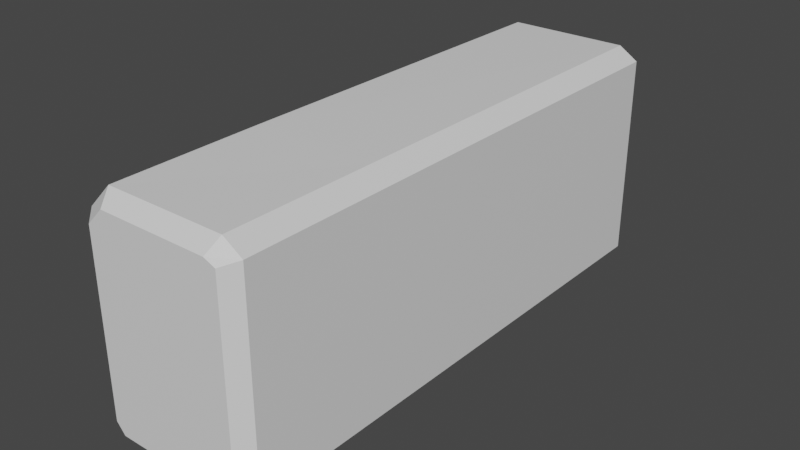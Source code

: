 # Source: Enemy1.blend  (saved by Blender 3.3.6; exported with 4.5.12 LTS)
import bpy
from mathutils import Matrix  # noqa: F401  (used for matrix-valued properties, if any)

bpy.ops.wm.read_factory_settings(use_empty=True)
scene = bpy.context.scene
scene.name = 'Scene'

# ---- collections
col_collection = bpy.data.collections.new('Collection'); scene.collection.children.link(col_collection)

# ---- materials (node trees are filled in below, after node groups)
mat_material = bpy.data.materials.new('Material')
mat_material.alpha_threshold = 0.0
mat_material.use_transparent_shadow = False
mat_material.roughness = 0.5
mat_material.line_color = (0.0, 0.0, 0.0, 1.0)

# ---- material node trees
mat_material.use_nodes = True; mat_material.node_tree.nodes.clear()
_N = mat_material.node_tree.nodes; _L = mat_material.node_tree.links
n0 = _N.new('ShaderNodeOutputMaterial'); n0.name = 'Material Output'; n0.location = (300, 300)
n1 = _N.new('ShaderNodeBsdfPrincipled'); n1.name = 'Principled BSDF'; n1.location = (10, 300)
n1.distribution = 'GGX'
n1.subsurface_method = 'RANDOM_WALK_SKIN'
n1.inputs[3].default_value = 1.45
n1.inputs[27].default_value = (0.0, 0.0, 0.0, 1.0)
n1.inputs[28].default_value = 1.0
_L.new(n1.outputs[0], n0.inputs[0])
n0.is_active_output = True

# ---- world
world_world = bpy.data.worlds.new('World'); scene.world = world_world
world_world.use_nodes = True; world_world.node_tree.nodes.clear()
_N = world_world.node_tree.nodes; _L = world_world.node_tree.links
n0 = _N.new('ShaderNodeOutputWorld'); n0.name = 'World Output'; n0.location = (300, 300)
n1 = _N.new('ShaderNodeBackground'); n1.name = 'Background'; n1.location = (10, 300)
n1.inputs[0].default_value = (0.05088, 0.05088, 0.05088, 1.0)
_L.new(n1.outputs[0], n0.inputs[0])
n0.is_active_output = True
world_world.color = (0.05088, 0.05088, 0.05088)
world_world.use_sun_shadow = False
world_world.sun_shadow_jitter_overblur = 0.0

# ---- meshes
me_cube = bpy.data.meshes.new('Cube')
me_cube.from_pydata([(-0.5506, -0.9857, -1.0), (0.5265, -0.9857, -1.0), (-0.6938, -0.9857, -0.8437), (-0.6938, -0.9857, 0.7864), (-0.4802, -0.9857, 1.006), (0.5621, -0.9857, 1.0), (0.7278, -0.9857, 0.8934), (0.7278, -0.9857, -0.8643), (0.5218, 2.302, 0.9027), (0.5621, 2.205, 1.0), (0.6305, 2.302, 0.8531), (0.7278, 2.205, 0.8934), (-0.5965, 2.302, 0.7461), (-0.6938, 2.205, 0.7864), (-0.4399, 2.302, 0.9027), (-0.4802, 2.205, 1.0), (0.6305, 2.302, -0.824), (0.7278, 2.205, -0.8643), (0.4862, 2.302, -0.9027), (0.5265, 2.205, -1.0), (-0.5103, 2.302, -0.9027), (-0.5506, 2.205, -1.0), (-0.5965, 2.302, -0.8034), (-0.6938, 2.205, -0.8437), (0.6146, -2.393, 0.8465), (0.7278, -2.28, 0.8934), (0.5621, -2.28, 1.0), (0.5152, -2.393, 0.8867), (-0.4333, -2.393, 0.8867), (-0.4802, -2.28, 1.0), (-0.6938, -2.28, 0.7864), (-0.5805, -2.393, 0.7395), (0.4796, -2.393, -0.8867), (0.5265, -2.28, -1.0), (0.7278, -2.28, -0.8643), (0.6146, -2.393, -0.8174), (-0.5805, -2.393, -0.7968), (-0.6938, -2.28, -0.8437), (-0.5506, -2.28, -1.0), (-0.5037, -2.393, -0.8867)], [], [(5, 26, 25, 6), (2, 3, 13, 23), (4, 15, 13, 3), (5, 4, 29, 26), (1, 19, 17, 7), (0, 1, 33, 38), (0, 38, 37, 2), (7, 6, 25, 34), (17, 11, 6, 7), (10, 8, 9, 11), (14, 12, 13, 15), (15, 9, 8, 14), (18, 16, 17, 19), (11, 17, 16, 10), (22, 20, 21, 23), (20, 18, 19, 21), (12, 22, 23, 13), (20, 22, 12, 14, 8, 10, 16, 18), (27, 24, 25, 26), (31, 28, 29, 30), (28, 27, 26, 29), (35, 32, 33, 34), (24, 35, 34, 25), (39, 36, 37, 38), (32, 39, 38, 33), (36, 31, 30, 37), (32, 35, 24, 27, 28, 31, 36, 39), (21, 0, 2, 23), (21, 19, 1, 0), (33, 1, 7, 34), (9, 15, 4, 5), (29, 4, 3, 30), (37, 30, 3, 2), (9, 5, 6, 11)])
_uv = me_cube.uv_layers.new(name='UVMap')
_uv.uv.foreach_set('vector', [0.6564, 0.6246, 0.6564, 0.7439, 0.5936, 0.7439, 0.5936, 0.6246, 0.4068, 0.1254, 0.5983, 0.1254, 0.5983, 0.2447, 0.4068, 0.2447, 0.625, 0.1254, 0.625, 0.2447, 0.5983, 0.2447, 0.5983, 0.1254, 0.6564, 0.6246, 0.8483, 0.6246, 0.8483, 0.7439, 0.6564, 0.7439, 0.3498, 0.6246, 0.3498, 0.5053, 0.4002, 0.5053, 0.4002, 0.6246, 0.1568, 0.6246, 0.3498, 0.6246, 0.3498, 0.7439, 0.1568, 0.7439, 0.1568, 0.6246, 0.1568, 0.7439, 0.125, 0.7439, 0.125, 0.6246, 0.4002, 0.6246, 0.5936, 0.6246, 0.5936, 0.7439, 0.4002, 0.7439, 0.4002, 0.5053, 0.5936, 0.5053, 0.5936, 0.6246, 0.4002, 0.6246, 0.5886, 0.4846, 0.6128, 0.4577, 0.625, 0.4686, 0.5936, 0.5, 0.6128, 0.2874, 0.5933, 0.2654, 0.5983, 0.25, 0.625, 0.2767, 0.625, 0.2767, 0.625, 0.4686, 0.6128, 0.4577, 0.6128, 0.2874, 0.3872, 0.4642, 0.4052, 0.4846, 0.4002, 0.5, 0.375, 0.4748, 0.5936, 0.5053, 0.4002, 0.5053, 0.4052, 0.4846, 0.5886, 0.4846, 0.4119, 0.2653, 0.3872, 0.2927, 0.375, 0.2818, 0.4068, 0.25, 0.3872, 0.2927, 0.3872, 0.4642, 0.375, 0.4748, 0.375, 0.2818, 0.5933, 0.2654, 0.4119, 0.2653, 0.4068, 0.2447, 0.5983, 0.2447, 0.3872, 0.2927, 0.4119, 0.2653, 0.5933, 0.2654, 0.6128, 0.2874, 0.6128, 0.4577, 0.5886, 0.4846, 0.4052, 0.4846, 0.3872, 0.4642, 0.6108, 0.7939, 0.5878, 0.768, 0.5936, 0.75, 0.625, 0.7814, 0.5924, 0.982, 0.6108, 0.9609, 0.625, 0.9733, 0.5983, 1.0, 0.6108, 0.9609, 0.6108, 0.7939, 0.625, 0.7814, 0.625, 0.9733, 0.406, 0.7681, 0.3892, 0.7875, 0.375, 0.7752, 0.4002, 0.75, 0.5878, 0.768, 0.406, 0.7681, 0.4002, 0.7439, 0.5936, 0.7439, 0.3892, 0.9556, 0.4127, 0.9821, 0.4068, 1.0, 0.375, 0.9682, 0.3892, 0.7875, 0.3892, 0.9556, 0.375, 0.9682, 0.375, 0.7752, 0.4127, 0.9821, 0.5924, 0.982, 0.5983, 1.0, 0.4068, 1.0, 0.3892, 0.7875, 0.406, 0.7681, 0.5878, 0.768, 0.6108, 0.7939, 0.6108, 0.9609, 0.5924, 0.982, 0.4127, 0.9821, 0.3892, 0.9556, 0.1568, 0.5053, 0.1568, 0.6246, 0.125, 0.6246, 0.125, 0.5053, 0.1568, 0.5053, 0.3498, 0.5053, 0.3498, 0.6246, 0.1568, 0.6246, 0.3498, 0.7439, 0.3498, 0.6246, 0.4002, 0.6246, 0.4002, 0.7439, 0.6564, 0.5053, 0.8483, 0.5053, 0.8483, 0.6246, 0.6564, 0.6246, 0.625, 0.006138, 0.625, 0.1254, 0.5983, 0.1254, 0.5983, 0.006138, 0.4068, 0.006138, 0.5983, 0.006138, 0.5983, 0.1254, 0.4068, 0.1254, 0.6564, 0.5053, 0.6564, 0.6246, 0.5936, 0.6246, 0.5936, 0.5053])
me_cube.materials.append(mat_material)
me_cube.use_mirror_vertex_groups = False
me_cube.update()

# ---- objects
ob_cube = bpy.data.objects.new('Cube', me_cube)

# ---- transforms, parenting, visibility, modifiers, constraints
ob_cube.location = (0.0, 0.0, 0.0)
ob_cube.lock_rotations_4d = False
ob_cube.empty_display_type = 'ARROWS'
ob_cube.lineart.crease_threshold = 0.0

# ---- collection membership
col_collection.objects.link(ob_cube)

# ---- scene / render settings (as saved in the file)
scene.frame_start = 1; scene.frame_end = 250; scene.frame_set(1)
scene.render.engine = 'BLENDER_EEVEE_NEXT'
scene.cycles.sampling_pattern = 'TABULATED_SOBOL'
scene.cycles.use_light_tree = False
scene.view_settings.view_transform = 'Filmic'
bpy.context.view_layer.update()

# ---- added for rendering (the .blend has no active camera and no usable light): camera, sun
cam_auto = bpy.data.cameras.new('AutoCamera')
cam_auto.lens = 50.0
cam_auto.sensor_width = 36.0
cam_auto.clip_end = 1000.0
ob_auto_camera = bpy.data.objects.new('AutoCamera', cam_auto)
scene.collection.objects.link(ob_auto_camera)
ob_auto_camera.location = (4.9207, -5.92993, 3.92589)
ob_auto_camera.rotation_euler = (1.09748, -7.21219e-08, 0.694738)
scene.camera = ob_auto_camera
light_auto_sun = bpy.data.lights.new('AutoSun', 'SUN')
light_auto_sun.energy = 3.0
light_auto_sun.angle = 0.0523599
ob_auto_sun = bpy.data.objects.new('AutoSun', light_auto_sun)
scene.collection.objects.link(ob_auto_sun)
ob_auto_sun.rotation_euler = (0.872665, 0.174533, 0.523599)
bpy.context.view_layer.update()
